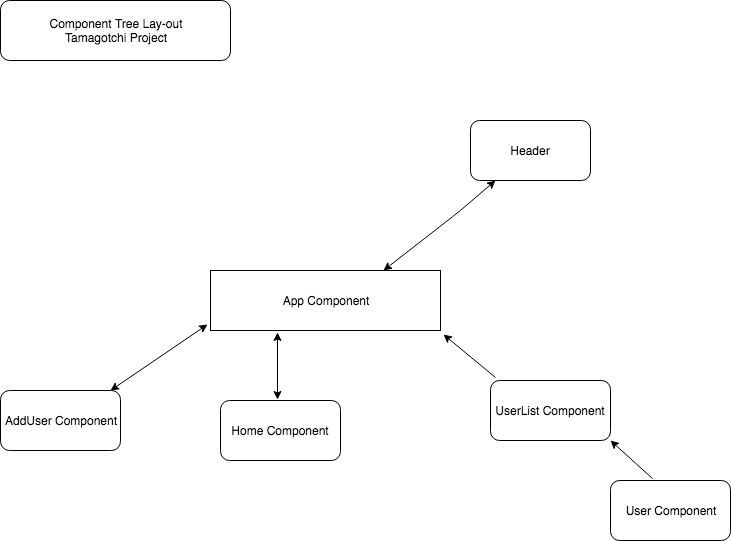

The diagram above was exported from draw.io. Its source (the exported page's mxGraphModel, read from the mxfile embedded in the PNG):
<mxGraphModel dx="1503" dy="1111" grid="1" gridSize="10" guides="1" tooltips="1" connect="1" arrows="1" fold="1" page="1" pageScale="1" pageWidth="850" pageHeight="1100" math="0" shadow="0">
  <root>
    <mxCell id="0" />
    <mxCell id="1" parent="0" />
    <mxCell id="8NgYH3MneCoOokm5gl7s-1" value="App Component" style="rounded=0;whiteSpace=wrap;html=1;" vertex="1" parent="1">
      <mxGeometry x="250" y="300" width="230" height="60" as="geometry" />
    </mxCell>
    <mxCell id="8NgYH3MneCoOokm5gl7s-2" value="" style="endArrow=classic;startArrow=classic;html=1;exitX=0.75;exitY=0;exitDx=0;exitDy=0;" edge="1" parent="1" source="8NgYH3MneCoOokm5gl7s-1" target="8NgYH3MneCoOokm5gl7s-3">
      <mxGeometry width="50" height="50" relative="1" as="geometry">
        <mxPoint x="470" y="270" as="sourcePoint" />
        <mxPoint x="520" y="220" as="targetPoint" />
        <Array as="points">
          <mxPoint x="500" y="240" />
        </Array>
      </mxGeometry>
    </mxCell>
    <mxCell id="8NgYH3MneCoOokm5gl7s-3" value="Header" style="rounded=1;whiteSpace=wrap;html=1;" vertex="1" parent="1">
      <mxGeometry x="510" y="150" width="120" height="60" as="geometry" />
    </mxCell>
    <mxCell id="8NgYH3MneCoOokm5gl7s-4" value="" style="endArrow=classic;startArrow=classic;html=1;entryX=-0.013;entryY=0.9;entryDx=0;entryDy=0;entryPerimeter=0;" edge="1" parent="1" target="8NgYH3MneCoOokm5gl7s-1">
      <mxGeometry width="50" height="50" relative="1" as="geometry">
        <mxPoint x="150" y="420" as="sourcePoint" />
        <mxPoint x="200" y="370" as="targetPoint" />
      </mxGeometry>
    </mxCell>
    <mxCell id="8NgYH3MneCoOokm5gl7s-5" value="" style="endArrow=classic;startArrow=classic;html=1;entryX=0.291;entryY=1.033;entryDx=0;entryDy=0;entryPerimeter=0;" edge="1" parent="1" target="8NgYH3MneCoOokm5gl7s-1">
      <mxGeometry width="50" height="50" relative="1" as="geometry">
        <mxPoint x="317" y="429" as="sourcePoint" />
        <mxPoint x="310" y="380" as="targetPoint" />
      </mxGeometry>
    </mxCell>
    <mxCell id="8NgYH3MneCoOokm5gl7s-6" value="" style="endArrow=classic;startArrow=classic;html=1;" edge="1" parent="1">
      <mxGeometry width="50" height="50" relative="1" as="geometry">
        <mxPoint x="390" y="430" as="sourcePoint" />
        <mxPoint x="390" y="430" as="targetPoint" />
        <Array as="points" />
      </mxGeometry>
    </mxCell>
    <mxCell id="8NgYH3MneCoOokm5gl7s-7" value="" style="endArrow=classic;html=1;exitX=0.042;exitY=-0.05;exitDx=0;exitDy=0;exitPerimeter=0;entryX=1.013;entryY=1.067;entryDx=0;entryDy=0;entryPerimeter=0;" edge="1" parent="1" source="8NgYH3MneCoOokm5gl7s-10" target="8NgYH3MneCoOokm5gl7s-1">
      <mxGeometry width="50" height="50" relative="1" as="geometry">
        <mxPoint x="460" y="370" as="sourcePoint" />
        <mxPoint x="490" y="358" as="targetPoint" />
      </mxGeometry>
    </mxCell>
    <mxCell id="8NgYH3MneCoOokm5gl7s-8" value="AddUser Component" style="rounded=1;whiteSpace=wrap;html=1;" vertex="1" parent="1">
      <mxGeometry x="40" y="420" width="120" height="60" as="geometry" />
    </mxCell>
    <mxCell id="8NgYH3MneCoOokm5gl7s-9" value="Home Component" style="rounded=1;whiteSpace=wrap;html=1;" vertex="1" parent="1">
      <mxGeometry x="260" y="430" width="120" height="60" as="geometry" />
    </mxCell>
    <mxCell id="8NgYH3MneCoOokm5gl7s-10" value="UserList Component" style="rounded=1;whiteSpace=wrap;html=1;" vertex="1" parent="1">
      <mxGeometry x="530" y="410" width="120" height="60" as="geometry" />
    </mxCell>
    <mxCell id="8NgYH3MneCoOokm5gl7s-11" value="User Component" style="rounded=1;whiteSpace=wrap;html=1;" vertex="1" parent="1">
      <mxGeometry x="650" y="510" width="120" height="60" as="geometry" />
    </mxCell>
    <mxCell id="8NgYH3MneCoOokm5gl7s-12" value="" style="endArrow=classic;html=1;exitX=0.35;exitY=-0.033;exitDx=0;exitDy=0;exitPerimeter=0;" edge="1" parent="1" source="8NgYH3MneCoOokm5gl7s-11">
      <mxGeometry width="50" height="50" relative="1" as="geometry">
        <mxPoint x="640" y="515" as="sourcePoint" />
        <mxPoint x="650" y="470" as="targetPoint" />
        <Array as="points">
          <mxPoint x="650" y="470" />
        </Array>
      </mxGeometry>
    </mxCell>
    <mxCell id="8NgYH3MneCoOokm5gl7s-13" value="Component Tree Lay-out&lt;br&gt;Tamagotchi Project&lt;br&gt;" style="rounded=1;whiteSpace=wrap;html=1;" vertex="1" parent="1">
      <mxGeometry x="40" y="30" width="230" height="60" as="geometry" />
    </mxCell>
  </root>
</mxGraphModel>